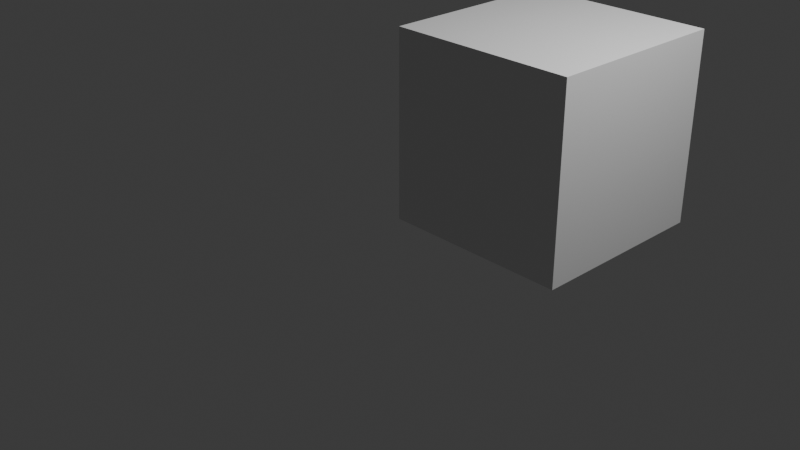 # Source: block.blend  (saved by Blender 4.5.90; exported with 4.5.12 LTS)
import bpy
from mathutils import Matrix  # noqa: F401  (used for matrix-valued properties, if any)

bpy.ops.wm.read_factory_settings(use_empty=True)
scene = bpy.context.scene
scene.name = 'Scene'

# ---- collections
col_collection = bpy.data.collections.new('Collection'); scene.collection.children.link(col_collection)

# ---- materials (node trees are filled in below, after node groups)
mat_material = bpy.data.materials.new('Material')
mat_material.alpha_threshold = 0.0
mat_material.roughness = 0.5
mat_material.line_color = (0.0, 0.0, 0.0, 1.0)

# ---- material node trees
mat_material.use_nodes = True; mat_material.node_tree.nodes.clear()
_N = mat_material.node_tree.nodes; _L = mat_material.node_tree.links
n0 = _N.new('ShaderNodeOutputMaterial'); n0.name = 'Material Output'; n0.location = (200, 100)
n1 = _N.new('ShaderNodeBsdfPrincipled'); n1.name = 'Principled BSDF'; n1.location = (-200, 100)
n1.inputs[3].default_value = 1.45
_L.new(n1.outputs[0], n0.inputs[0])
n0.is_active_output = True

# ---- world
world_world = bpy.data.worlds.new('World'); scene.world = world_world
world_world.use_nodes = True; world_world.node_tree.nodes.clear()
_N = world_world.node_tree.nodes; _L = world_world.node_tree.links
n0 = _N.new('ShaderNodeOutputWorld'); n0.name = 'World Output'; n0.location = (200, 100)
n1 = _N.new('ShaderNodeBackground'); n1.name = 'Background'; n1.location = (-200, 100)
n1.inputs[0].default_value = (0.05088, 0.05088, 0.05088, 1.0)
_L.new(n1.outputs[0], n0.inputs[0])
n0.is_active_output = True
world_world.color = (0.05088, 0.05088, 0.05088)
world_world.sun_shadow_jitter_overblur = 0.0

# ---- cameras
cam_camera = bpy.data.cameras.new('Camera')
cam_camera.clip_end = 100.0
cam_camera.ortho_scale = 7.314

# ---- lights
light_light = bpy.data.lights.new('Light', 'POINT')
light_light.energy = 1000.0
light_light.shadow_soft_size = 0.1

# ---- meshes
me_cube = bpy.data.meshes.new('Cube')
me_cube.from_pydata([(1.0, 1.0, 1.0), (1.0, 1.0, -1.0), (1.0, -1.0, 1.0), (1.0, -1.0, -1.0), (-1.0, 1.0, 1.0), (-1.0, 1.0, -1.0), (-1.0, -1.0, 1.0), (-1.0, -1.0, -1.0)], [], [(0, 4, 6, 2), (3, 2, 6, 7), (7, 6, 4, 5), (5, 1, 3, 7), (1, 0, 2, 3), (5, 4, 0, 1)])
_uv = me_cube.uv_layers.new(name='UVMap')
_uv.uv.foreach_set('vector', [0.625, 0.5, 0.875, 0.5, 0.875, 0.75, 0.625, 0.75, 0.375, 0.75, 0.625, 0.75, 0.625, 1.0, 0.375, 1.0, 0.375, 0.0, 0.625, 0.0, 0.625, 0.25, 0.375, 0.25, 0.125, 0.5, 0.375, 0.5, 0.375, 0.75, 0.125, 0.75, 0.375, 0.5, 0.625, 0.5, 0.625, 0.75, 0.375, 0.75, 0.375, 0.25, 0.625, 0.25, 0.625, 0.5, 0.375, 0.5])
me_cube.materials.append(mat_material)
me_cube.use_mirror_vertex_groups = False
me_cube.update()

# ---- objects
ob_cube = bpy.data.objects.new('Cube', me_cube)
ob_light = bpy.data.objects.new('Light', light_light)
ob_camera = bpy.data.objects.new('Camera', cam_camera)

# ---- transforms, parenting, visibility, modifiers, constraints
ob_cube.location = (0.0, 0.0, 0.0)
ob_cube.delta_location = (1.0, 1.0, 1.0)
ob_cube.lock_rotations_4d = False
ob_cube.empty_display_type = 'ARROWS'
ob_cube.lineart.crease_threshold = 0.0
ob_light.location = (4.076, 1.005, 5.904)
ob_light.rotation_euler = (0.6503, 0.05522, 1.866)
ob_light.lock_rotations_4d = False
ob_light.empty_display_type = 'ARROWS'
ob_light.color = (0.0, 0.0, 0.0, 0.0)
ob_light.lineart.crease_threshold = 0.0
ob_camera.location = (7.359, -6.926, 4.958)
ob_camera.rotation_euler = (1.109, 0.0, 0.8149)
ob_camera.lock_rotations_4d = False
ob_camera.empty_display_type = 'ARROWS'
ob_camera.color = (0.0, 0.0, 0.0, 0.0)
ob_camera.display_type = 'WIRE'
ob_camera.lineart.crease_threshold = 0.0

# ---- collection membership
col_collection.objects.link(ob_cube)
col_collection.objects.link(ob_light)
col_collection.objects.link(ob_camera)

# ---- scene / render settings (as saved in the file)
scene.camera = ob_camera
scene.frame_start = 1; scene.frame_end = 250; scene.frame_set(1)
scene.render.engine = 'BLENDER_EEVEE_NEXT'
bpy.context.view_layer.update()
